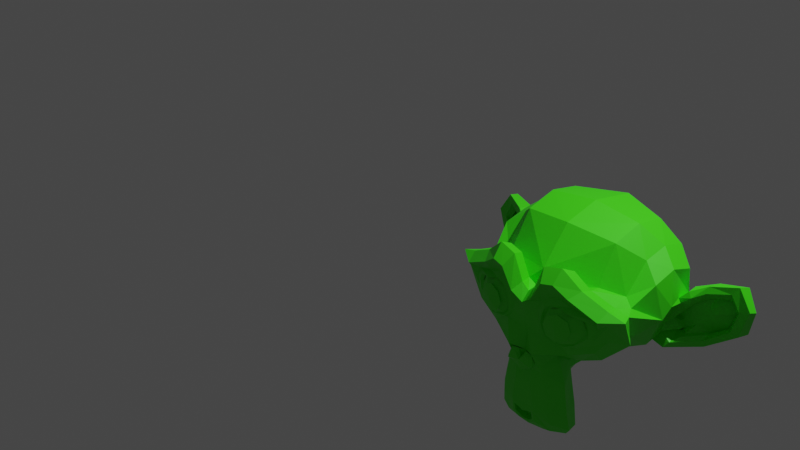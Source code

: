 # Source: 25_multiex_multitex_syncdeletions.blend  (saved by Blender 2.82.7; exported with 4.5.12 LTS)
import bpy
from mathutils import Matrix  # noqa: F401  (used for matrix-valued properties, if any)

bpy.ops.wm.read_factory_settings(use_empty=True)
scene = bpy.context.scene
scene.name = 'Scene'

# ---- collections
col_collection = bpy.data.collections.new('Collection'); scene.collection.children.link(col_collection)

# ---- materials (node trees are filled in below, after node groups)
mat_monkey = bpy.data.materials.new('monkey')

# ---- material node trees
mat_monkey.use_nodes = True; mat_monkey.node_tree.nodes.clear()
_N = mat_monkey.node_tree.nodes; _L = mat_monkey.node_tree.links
n0 = _N.new('ShaderNodeOutputMaterial'); n0.name = 'Material Output'; n0.location = (300, 300)
n1 = _N.new('ShaderNodeBsdfPrincipled'); n1.name = 'Principled BSDF'; n1.location = (10, 300)
n1.distribution = 'GGX'
n1.subsurface_method = 'BURLEY'
n1.inputs[0].default_value = (0.04873, 0.8, 0.005091, 1.0)
n1.inputs[3].default_value = 1.45
n1.inputs[27].default_value = (0.0, 0.0, 0.0, 1.0)
n1.inputs[28].default_value = 1.0
_L.new(n1.outputs[0], n0.inputs[0])
n0.is_active_output = True

# ---- world
world_world = bpy.data.worlds.new('World'); scene.world = world_world
world_world.use_nodes = True; world_world.node_tree.nodes.clear()
_N = world_world.node_tree.nodes; _L = world_world.node_tree.links
n0 = _N.new('ShaderNodeOutputWorld'); n0.name = 'World Output'; n0.location = (300, 300)
n1 = _N.new('ShaderNodeBackground'); n1.name = 'Background'; n1.location = (10, 300)
n1.inputs[0].default_value = (0.05088, 0.05088, 0.05088, 1.0)
_L.new(n1.outputs[0], n0.inputs[0])
n0.is_active_output = True
world_world.color = (0.05088, 0.05088, 0.05088)
world_world.use_sun_shadow = False
world_world.sun_shadow_jitter_overblur = 0.0

# ---- cameras
cam_camera = bpy.data.cameras.new('Camera')
cam_camera.clip_end = 100.0
cam_camera.ortho_scale = 7.314

# ---- lights
light_light = bpy.data.lights.new('Light', 'POINT')
light_light.transmission_factor = 0.0
light_light.energy = 1000.0
light_light.shadow_soft_size = 0.1
light_light.shadow_maximum_resolution = 0.006
light_light.use_absolute_resolution = True

# ---- meshes
me_thingtokeep = bpy.data.meshes.new('thingtokeep')
me_thingtokeep.from_pydata([(0.4375, -0.7656, 0.1641), (-0.4375, -0.7656, 0.1641), (0.5, -0.6875, 0.09375), (-0.5, -0.6875, 0.09375), (0.5469, -0.5781, 0.05469), (-0.5469, -0.5781, 0.05469), (0.3516, -0.6172, -0.02344), (-0.3516, -0.6172, -0.02344), (0.3516, -0.7188, 0.03125), (-0.3516, -0.7188, 0.03125), (0.3516, -0.7812, 0.1328), (-0.3516, -0.7812, 0.1328), (0.2734, -0.7969, 0.1641), (-0.2734, -0.7969, 0.1641), (0.2031, -0.7422, 0.09375), (-0.2031, -0.7422, 0.09375), (0.1562, -0.6484, 0.05469), (-0.1562, -0.6484, 0.05469), (0.07812, -0.6562, 0.2422), (-0.07812, -0.6562, 0.2422), (0.1406, -0.7422, 0.2422), (-0.1406, -0.7422, 0.2422), (0.2422, -0.7969, 0.2422), (-0.2422, -0.7969, 0.2422), (0.2734, -0.7969, 0.3281), (-0.2734, -0.7969, 0.3281), (0.2031, -0.7422, 0.3906), (-0.2031, -0.7422, 0.3906), (0.1562, -0.6484, 0.4375), (-0.1562, -0.6484, 0.4375), (0.3516, -0.6172, 0.5156), (-0.3516, -0.6172, 0.5156), (0.3516, -0.7188, 0.4531), (-0.3516, -0.7188, 0.4531), (0.3516, -0.7812, 0.3594), (-0.3516, -0.7812, 0.3594), (0.4375, -0.7656, 0.3281), (-0.4375, -0.7656, 0.3281), (0.5, -0.6875, 0.3906), (-0.5, -0.6875, 0.3906), (0.5469, -0.5781, 0.4375), (-0.5469, -0.5781, 0.4375), (0.625, -0.5625, 0.2422), (-0.625, -0.5625, 0.2422), (0.5625, -0.6719, 0.2422), (-0.5625, -0.6719, 0.2422), (0.4688, -0.7578, 0.2422), (-0.4688, -0.7578, 0.2422), (0.4766, -0.7734, 0.2422), (-0.4766, -0.7734, 0.2422), (0.4453, -0.7812, 0.3359), (-0.4453, -0.7812, 0.3359), (0.3516, -0.8047, 0.375), (-0.3516, -0.8047, 0.375), (0.2656, -0.8203, 0.3359), (-0.2656, -0.8203, 0.3359), (0.2266, -0.8203, 0.2422), (-0.2266, -0.8203, 0.2422), (0.2656, -0.8203, 0.1562), (-0.2656, -0.8203, 0.1562), (0.3516, -0.8281, 0.2422), (-0.3516, -0.8281, 0.2422), (0.3516, -0.8047, 0.1172), (-0.3516, -0.8047, 0.1172), (0.4453, -0.7812, 0.1562), (-0.4453, -0.7812, 0.1562), (0.0, -0.7422, 0.4297), (0.0, -0.8203, 0.3516), (0.0, -0.7344, -0.6797), (0.0, -0.7812, -0.3203), (0.0, -0.7969, -0.1875), (0.0, -0.7188, -0.7734), (0.0, -0.6016, 0.4062), (0.0, -0.5703, 0.5703), (0.0, 0.5469, 0.8984), (0.0, 0.8516, 0.5625), (0.0, 0.8281, 0.07031), (0.0, 0.3516, -0.3828), (0.2031, -0.5625, -0.1875), (-0.2031, -0.5625, -0.1875), (0.3125, -0.5703, -0.4375), (-0.3125, -0.5703, -0.4375), (0.3516, -0.5703, -0.6953), (-0.3516, -0.5703, -0.6953), (0.3672, -0.5312, -0.8906), (-0.3672, -0.5312, -0.8906), (0.3281, -0.5234, -0.9453), (-0.3281, -0.5234, -0.9453), (0.1797, -0.5547, -0.9688), (-0.1797, -0.5547, -0.9688), (0.0, -0.5781, -0.9844), (0.4375, -0.5312, -0.1406), (-0.4375, -0.5312, -0.1406), (0.6328, -0.5391, -0.03906), (-0.6328, -0.5391, -0.03906), (0.8281, -0.4453, 0.1484), (-0.8281, -0.4453, 0.1484), (0.8594, -0.5938, 0.4297), (-0.8594, -0.5938, 0.4297), (0.7109, -0.625, 0.4844), (-0.7109, -0.625, 0.4844), (0.4922, -0.6875, 0.6016), (-0.4922, -0.6875, 0.6016), (0.3203, -0.7344, 0.7578), (-0.3203, -0.7344, 0.7578), (0.1562, -0.7578, 0.7188), (-0.1562, -0.7578, 0.7188), (0.0625, -0.75, 0.4922), (-0.0625, -0.75, 0.4922), (0.1641, -0.7734, 0.4141), (-0.1641, -0.7734, 0.4141), (0.125, -0.7656, 0.3047), (-0.125, -0.7656, 0.3047), (0.2031, -0.7422, 0.09375), (-0.2031, -0.7422, 0.09375), (0.375, -0.7031, 0.01562), (-0.375, -0.7031, 0.01562), (0.4922, -0.6719, 0.0625), (-0.4922, -0.6719, 0.0625), (0.625, -0.6484, 0.1875), (-0.625, -0.6484, 0.1875), (0.6406, -0.6484, 0.2969), (-0.6406, -0.6484, 0.2969), (0.6016, -0.6641, 0.375), (-0.6016, -0.6641, 0.375), (0.4297, -0.7188, 0.4375), (-0.4297, -0.7188, 0.4375), (0.25, -0.7578, 0.4688), (-0.25, -0.7578, 0.4688), (0.0, -0.7344, -0.7656), (0.1094, -0.7344, -0.7188), (-0.1094, -0.7344, -0.7188), (0.1172, -0.7109, -0.8359), (-0.1172, -0.7109, -0.8359), (0.0625, -0.6953, -0.8828), (-0.0625, -0.6953, -0.8828), (0.0, -0.6875, -0.8906), (0.0, -0.75, -0.1953), (0.0, -0.7422, -0.1406), (0.1016, -0.7422, -0.1484), (-0.1016, -0.7422, -0.1484), (0.125, -0.75, -0.2266), (-0.125, -0.75, -0.2266), (0.08594, -0.7422, -0.2891), (-0.08594, -0.7422, -0.2891), (0.3984, -0.6719, -0.04688), (-0.3984, -0.6719, -0.04688), (0.6172, -0.625, 0.05469), (-0.6172, -0.625, 0.05469), (0.7266, -0.6016, 0.2031), (-0.7266, -0.6016, 0.2031), (0.7422, -0.6562, 0.375), (-0.7422, -0.6562, 0.375), (0.6875, -0.7266, 0.4141), (-0.6875, -0.7266, 0.4141), (0.4375, -0.7969, 0.5469), (-0.4375, -0.7969, 0.5469), (0.3125, -0.8359, 0.6406), (-0.3125, -0.8359, 0.6406), (0.2031, -0.8516, 0.6172), (-0.2031, -0.8516, 0.6172), (0.1016, -0.8438, 0.4297), (-0.1016, -0.8438, 0.4297), (0.125, -0.8125, -0.1016), (-0.125, -0.8125, -0.1016), (0.2109, -0.7109, -0.4453), (-0.2109, -0.7109, -0.4453), (0.25, -0.6875, -0.7031), (-0.25, -0.6875, -0.7031), (0.2656, -0.6641, -0.8203), (-0.2656, -0.6641, -0.8203), (0.2344, -0.6328, -0.9141), (-0.2344, -0.6328, -0.9141), (0.1641, -0.6328, -0.9297), (-0.1641, -0.6328, -0.9297), (0.0, -0.6406, -0.9453), (0.0, -0.7266, 0.04688), (0.0, -0.7656, 0.2109), (0.3281, -0.7422, 0.4766), (-0.3281, -0.7422, 0.4766), (0.1641, -0.75, 0.1406), (-0.1641, -0.75, 0.1406), (0.1328, -0.7578, 0.2109), (-0.1328, -0.7578, 0.2109), (0.1172, -0.7344, -0.6875), (-0.1172, -0.7344, -0.6875), (0.07812, -0.75, -0.4453), (-0.07812, -0.75, -0.4453), (0.0, -0.75, -0.4453), (0.0, -0.7422, -0.3281), (0.09375, -0.7812, -0.2734), (-0.09375, -0.7812, -0.2734), (0.1328, -0.7969, -0.2266), (-0.1328, -0.7969, -0.2266), (0.1094, -0.7812, -0.1328), (-0.1094, -0.7812, -0.1328), (0.03906, -0.7812, -0.125), (-0.03906, -0.7812, -0.125), (0.0, -0.8281, -0.2031), (0.04688, -0.8125, -0.1484), (-0.04688, -0.8125, -0.1484), (0.09375, -0.8125, -0.1562), (-0.09375, -0.8125, -0.1562), (0.1094, -0.8281, -0.2266), (-0.1094, -0.8281, -0.2266), (0.07812, -0.8047, -0.25), (-0.07812, -0.8047, -0.25), (0.0, -0.8047, -0.2891), (0.2578, -0.5547, -0.3125), (-0.2578, -0.5547, -0.3125), (0.1641, -0.7109, -0.2422), (-0.1641, -0.7109, -0.2422), (0.1797, -0.7109, -0.3125), (-0.1797, -0.7109, -0.3125), (0.2344, -0.5547, -0.25), (-0.2344, -0.5547, -0.25), (0.0, -0.6875, -0.875), (0.04688, -0.6875, -0.8672), (-0.04688, -0.6875, -0.8672), (0.09375, -0.7109, -0.8203), (-0.09375, -0.7109, -0.8203), (0.09375, -0.7266, -0.7422), (-0.09375, -0.7266, -0.7422), (0.0, -0.6562, -0.7812), (0.09375, -0.6641, -0.75), (-0.09375, -0.6641, -0.75), (0.09375, -0.6406, -0.8125), (-0.09375, -0.6406, -0.8125), (0.04688, -0.6328, -0.8516), (-0.04688, -0.6328, -0.8516), (0.0, -0.6328, -0.8594), (0.1719, -0.7812, 0.2188), (-0.1719, -0.7812, 0.2188), (0.1875, -0.7734, 0.1562), (-0.1875, -0.7734, 0.1562), (0.3359, -0.7578, 0.4297), (-0.3359, -0.7578, 0.4297), (0.2734, -0.7734, 0.4219), (-0.2734, -0.7734, 0.4219), (0.4219, -0.7734, 0.3984), (-0.4219, -0.7734, 0.3984), (0.5625, -0.6953, 0.3516), (-0.5625, -0.6953, 0.3516), (0.5859, -0.6875, 0.2891), (-0.5859, -0.6875, 0.2891), (0.5781, -0.6797, 0.1953), (-0.5781, -0.6797, 0.1953), (0.4766, -0.7188, 0.1016), (-0.4766, -0.7188, 0.1016), (0.375, -0.7422, 0.0625), (-0.375, -0.7422, 0.0625), (0.2266, -0.7812, 0.1094), (-0.2266, -0.7812, 0.1094), (0.1797, -0.7812, 0.2969), (-0.1797, -0.7812, 0.2969), (0.2109, -0.7812, 0.375), (-0.2109, -0.7812, 0.375), (0.2344, -0.7578, 0.3594), (-0.2344, -0.7578, 0.3594), (0.1953, -0.7578, 0.2969), (-0.1953, -0.7578, 0.2969), (0.2422, -0.7578, 0.125), (-0.2422, -0.7578, 0.125), (0.375, -0.7266, 0.08594), (-0.375, -0.7266, 0.08594), (0.4609, -0.7031, 0.1172), (-0.4609, -0.7031, 0.1172), (0.5469, -0.6719, 0.2109), (-0.5469, -0.6719, 0.2109), (0.5547, -0.6719, 0.2812), (-0.5547, -0.6719, 0.2812), (0.5312, -0.6797, 0.3359), (-0.5312, -0.6797, 0.3359), (0.4141, -0.75, 0.3906), (-0.4141, -0.75, 0.3906), (0.2812, -0.7656, 0.3984), (-0.2812, -0.7656, 0.3984), (0.3359, -0.75, 0.4062), (-0.3359, -0.75, 0.4062), (0.2031, -0.75, 0.1719), (-0.2031, -0.75, 0.1719), (0.1953, -0.75, 0.2266), (-0.1953, -0.75, 0.2266), (0.1094, -0.6094, 0.4609), (-0.1094, -0.6094, 0.4609), (0.1953, -0.6172, 0.6641), (-0.1953, -0.6172, 0.6641), (0.3359, -0.5938, 0.6875), (-0.3359, -0.5938, 0.6875), (0.4844, -0.5547, 0.5547), (-0.4844, -0.5547, 0.5547), (0.6797, -0.4922, 0.4531), (-0.6797, -0.4922, 0.4531), (0.7969, -0.4609, 0.4062), (-0.7969, -0.4609, 0.4062), (0.7734, -0.375, 0.1641), (-0.7734, -0.375, 0.1641), (0.6016, -0.4141, 0.0), (-0.6016, -0.4141, 0.0), (0.4375, -0.4688, -0.09375), (-0.4375, -0.4688, -0.09375), (0.0, -0.2891, 0.8984), (0.0, 0.07812, 0.9844), (0.0, 0.6719, -0.1953), (0.0, -0.1875, -0.4609), (0.0, -0.4609, -0.9766), (0.0, -0.3438, -0.8047), (0.0, -0.3203, -0.5703), (0.0, -0.2812, -0.4844), (0.8516, -0.05469, 0.2344), (-0.8516, -0.05469, 0.2344), (0.8594, 0.04688, 0.3203), (-0.8594, 0.04688, 0.3203), (0.7734, 0.4375, 0.2656), (-0.7734, 0.4375, 0.2656), (0.4609, 0.7031, 0.4375), (-0.4609, 0.7031, 0.4375), (0.7344, -0.07031, -0.04688), (-0.7344, -0.07031, -0.04688), (0.5938, 0.1641, -0.125), (-0.5938, 0.1641, -0.125), (0.6406, 0.4297, -0.007812), (-0.6406, 0.4297, -0.007812), (0.3359, 0.6641, 0.05469), (-0.3359, 0.6641, 0.05469), (0.2344, -0.4062, -0.3516), (-0.2344, -0.4062, -0.3516), (0.1797, -0.2578, -0.4141), (-0.1797, -0.2578, -0.4141), (0.2891, -0.3828, -0.7109), (-0.2891, -0.3828, -0.7109), (0.25, -0.3906, -0.5), (-0.25, -0.3906, -0.5), (0.3281, -0.3984, -0.9141), (-0.3281, -0.3984, -0.9141), (0.1406, -0.3672, -0.7578), (-0.1406, -0.3672, -0.7578), (0.125, -0.3594, -0.5391), (-0.125, -0.3594, -0.5391), (0.1641, -0.4375, -0.9453), (-0.1641, -0.4375, -0.9453), (0.2188, -0.4297, -0.2812), (-0.2188, -0.4297, -0.2812), (0.2109, -0.4688, -0.2266), (-0.2109, -0.4688, -0.2266), (0.2031, -0.5, -0.1719), (-0.2031, -0.5, -0.1719), (0.2109, -0.1641, -0.3906), (-0.2109, -0.1641, -0.3906), (0.2969, 0.2656, -0.3125), (-0.2969, 0.2656, -0.3125), (0.3438, 0.5391, -0.1484), (-0.3438, 0.5391, -0.1484), (0.4531, 0.3828, 0.8672), (-0.4531, 0.3828, 0.8672), (0.4531, 0.07031, 0.9297), (-0.4531, 0.07031, 0.9297), (0.4531, -0.2344, 0.8516), (-0.4531, -0.2344, 0.8516), (0.4609, -0.4297, 0.5234), (-0.4609, -0.4297, 0.5234), (0.7266, -0.3359, 0.4062), (-0.7266, -0.3359, 0.4062), (0.6328, -0.2812, 0.4531), (-0.6328, -0.2812, 0.4531), (0.6406, -0.05469, 0.7031), (-0.6406, -0.05469, 0.7031), (0.7969, -0.125, 0.5625), (-0.7969, -0.125, 0.5625), (0.7969, 0.1172, 0.6172), (-0.7969, 0.1172, 0.6172), (0.6406, 0.1953, 0.75), (-0.6406, 0.1953, 0.75), (0.6406, 0.4453, 0.6797), (-0.6406, 0.4453, 0.6797), (0.7969, 0.3594, 0.5391), (-0.7969, 0.3594, 0.5391), (0.6172, 0.5859, 0.3281), (-0.6172, 0.5859, 0.3281), (0.4844, 0.5469, 0.02344), (-0.4844, 0.5469, 0.02344), (0.8203, 0.2031, 0.3281), (-0.8203, 0.2031, 0.3281), (0.4062, -0.1484, -0.1719), (-0.4062, -0.1484, -0.1719), (0.4297, 0.2109, -0.1953), (-0.4297, 0.2109, -0.1953), (0.8906, 0.2344, 0.4062), (-0.8906, 0.2344, 0.4062), (0.7734, 0.125, -0.1406), (-0.7734, 0.125, -0.1406), (1.039, 0.3281, -0.1016), (-1.039, 0.3281, -0.1016), (1.281, 0.4297, 0.05469), (-1.281, 0.4297, 0.05469), (1.352, 0.4219, 0.3203), (-1.352, 0.4219, 0.3203), (1.234, 0.4219, 0.5078), (-1.234, 0.4219, 0.5078), (1.023, 0.3125, 0.4766), (-1.023, 0.3125, 0.4766), (1.016, 0.2891, 0.4141), (-1.016, 0.2891, 0.4141), (1.188, 0.3906, 0.4375), (-1.188, 0.3906, 0.4375), (1.266, 0.4062, 0.2891), (-1.266, 0.4062, 0.2891), (1.211, 0.4062, 0.07812), (-1.211, 0.4062, 0.07812), (1.031, 0.3047, -0.03906), (-1.031, 0.3047, -0.03906), (0.8281, 0.1328, -0.07031), (-0.8281, 0.1328, -0.07031), (0.9219, 0.2188, 0.3594), (-0.9219, 0.2188, 0.3594), (0.9453, 0.2891, 0.3047), (-0.9453, 0.2891, 0.3047), (0.8828, 0.2109, -0.02344), (-0.8828, 0.2109, -0.02344), (1.039, 0.3672, 0.0), (-1.039, 0.3672, 0.0), (1.188, 0.4453, 0.09375), (-1.188, 0.4453, 0.09375), (1.234, 0.4453, 0.25), (-1.234, 0.4453, 0.25), (1.172, 0.4375, 0.3594), (-1.172, 0.4375, 0.3594), (1.023, 0.3594, 0.3438), (-1.023, 0.3594, 0.3438), (0.8438, 0.2109, 0.2891), (-0.8438, 0.2109, 0.2891), (0.8359, 0.2734, 0.1719), (-0.8359, 0.2734, 0.1719), (0.7578, 0.2734, 0.09375), (-0.7578, 0.2734, 0.09375), (0.8203, 0.2734, 0.08594), (-0.8203, 0.2734, 0.08594), (0.8438, 0.2734, 0.01562), (-0.8438, 0.2734, 0.01562), (0.8125, 0.2734, -0.01562), (-0.8125, 0.2734, -0.01562), (0.7266, 0.07031, 0.0), (-0.7266, 0.07031, 0.0), (0.7188, 0.1719, -0.02344), (-0.7188, 0.1719, -0.02344), (0.7188, 0.1875, 0.03906), (-0.7188, 0.1875, 0.03906), (0.7969, 0.2109, 0.2031), (-0.7969, 0.2109, 0.2031), (0.8906, 0.2656, 0.2422), (-0.8906, 0.2656, 0.2422), (0.8906, 0.3203, 0.2344), (-0.8906, 0.3203, 0.2344), (0.8125, 0.3203, -0.01562), (-0.8125, 0.3203, -0.01562), (0.8516, 0.3203, 0.01562), (-0.8516, 0.3203, 0.01562), (0.8281, 0.3203, 0.07812), (-0.8281, 0.3203, 0.07812), (0.7656, 0.3203, 0.09375), (-0.7656, 0.3203, 0.09375), (0.8438, 0.3203, 0.1719), (-0.8438, 0.3203, 0.1719), (1.039, 0.4141, 0.3281), (-1.039, 0.4141, 0.3281), (1.188, 0.4844, 0.3438), (-1.188, 0.4844, 0.3438), (1.258, 0.4922, 0.2422), (-1.258, 0.4922, 0.2422), (1.211, 0.4844, 0.08594), (-1.211, 0.4844, 0.08594), (1.047, 0.4219, 0.0), (-1.047, 0.4219, 0.0), (0.8828, 0.2656, -0.01562), (-0.8828, 0.2656, -0.01562), (0.9531, 0.3438, 0.2891), (-0.9531, 0.3438, 0.2891), (0.8906, 0.3281, 0.1094), (-0.8906, 0.3281, 0.1094), (0.9375, 0.3359, 0.0625), (-0.9375, 0.3359, 0.0625), (1.0, 0.3672, 0.125), (-1.0, 0.3672, 0.125), (0.9609, 0.3516, 0.1719), (-0.9609, 0.3516, 0.1719), (1.016, 0.375, 0.2344), (-1.016, 0.375, 0.2344), (1.055, 0.3828, 0.1875), (-1.055, 0.3828, 0.1875), (1.109, 0.3906, 0.2109), (-1.109, 0.3906, 0.2109), (1.086, 0.3906, 0.2734), (-1.086, 0.3906, 0.2734), (1.023, 0.4844, 0.4375), (-1.023, 0.4844, 0.4375), (1.25, 0.5469, 0.4688), (-1.25, 0.5469, 0.4688), (1.367, 0.5, 0.2969), (-1.367, 0.5, 0.2969), (1.312, 0.5312, 0.05469), (-1.312, 0.5312, 0.05469), (1.039, 0.4922, -0.08594), (-1.039, 0.4922, -0.08594), (0.7891, 0.3281, -0.125), (-0.7891, 0.3281, -0.125), (0.8594, 0.3828, 0.3828), (-0.8594, 0.3828, 0.3828)], [], [(46, 0, 2, 44), (3, 1, 47, 45), (44, 2, 4, 42), (5, 3, 45, 43), (2, 8, 6, 4), (7, 9, 3, 5), (0, 10, 8, 2), (9, 11, 1, 3), (10, 12, 14, 8), (15, 13, 11, 9), (8, 14, 16, 6), (17, 15, 9, 7), (14, 20, 18, 16), (19, 21, 15, 17), (12, 22, 20, 14), (21, 23, 13, 15), (22, 24, 26, 20), (27, 25, 23, 21), (20, 26, 28, 18), (29, 27, 21, 19), (26, 32, 30, 28), (31, 33, 27, 29), (24, 34, 32, 26), (33, 35, 25, 27), (34, 36, 38, 32), (39, 37, 35, 33), (32, 38, 40, 30), (41, 39, 33, 31), (38, 44, 42, 40), (43, 45, 39, 41), (36, 46, 44, 38), (45, 47, 37, 39), (46, 36, 50, 48), (51, 37, 47, 49), (36, 34, 52, 50), (53, 35, 37, 51), (34, 24, 54, 52), (55, 25, 35, 53), (24, 22, 56, 54), (57, 23, 25, 55), (22, 12, 58, 56), (59, 13, 23, 57), (12, 10, 62, 58), (63, 11, 13, 59), (10, 0, 64, 62), (65, 1, 11, 63), (0, 46, 48, 64), (49, 47, 1, 65), (60, 64, 48), (49, 65, 61), (62, 64, 60), (61, 65, 63), (60, 58, 62), (63, 59, 61), (60, 56, 58), (59, 57, 61), (60, 54, 56), (57, 55, 61), (60, 52, 54), (55, 53, 61), (60, 50, 52), (53, 51, 61), (60, 48, 50), (51, 49, 61), (88, 173, 175, 90), (175, 174, 89, 90), (86, 171, 173, 88), (174, 172, 87, 89), (84, 169, 171, 86), (172, 170, 85, 87), (82, 167, 169, 84), (170, 168, 83, 85), (80, 165, 167, 82), (168, 166, 81, 83), (78, 91, 145, 163), (146, 92, 79, 164), (91, 93, 147, 145), (148, 94, 92, 146), (93, 95, 149, 147), (150, 96, 94, 148), (95, 97, 151, 149), (152, 98, 96, 150), (97, 99, 153, 151), (154, 100, 98, 152), (99, 101, 155, 153), (156, 102, 100, 154), (101, 103, 157, 155), (158, 104, 102, 156), (103, 105, 159, 157), (160, 106, 104, 158), (105, 107, 161, 159), (162, 108, 106, 160), (107, 66, 67, 161), (67, 66, 108, 162), (109, 127, 159, 161), (160, 128, 110, 162), (127, 178, 157, 159), (158, 179, 128, 160), (125, 155, 157, 178), (158, 156, 126, 179), (123, 153, 155, 125), (156, 154, 124, 126), (121, 151, 153, 123), (154, 152, 122, 124), (119, 149, 151, 121), (152, 150, 120, 122), (117, 147, 149, 119), (150, 148, 118, 120), (115, 145, 147, 117), (148, 146, 116, 118), (113, 163, 145, 115), (146, 164, 114, 116), (113, 180, 176, 163), (176, 181, 114, 164), (109, 161, 67, 111), (67, 162, 110, 112), (111, 67, 177, 182), (177, 67, 112, 183), (176, 180, 182, 177), (183, 181, 176, 177), (134, 136, 175, 173), (175, 136, 135, 174), (132, 134, 173, 171), (174, 135, 133, 172), (130, 132, 171, 169), (172, 133, 131, 170), (165, 186, 184, 167), (185, 187, 166, 168), (130, 169, 167, 184), (168, 170, 131, 185), (143, 189, 188, 186), (188, 189, 144, 187), (184, 186, 188, 68), (188, 187, 185, 68), (129, 130, 184, 68), (185, 131, 129, 68), (141, 192, 190, 143), (191, 193, 142, 144), (139, 194, 192, 141), (193, 195, 140, 142), (138, 196, 194, 139), (195, 197, 138, 140), (137, 70, 196, 138), (197, 70, 137, 138), (189, 143, 190, 69), (191, 144, 189, 69), (69, 190, 205, 207), (206, 191, 69, 207), (70, 198, 199, 196), (200, 198, 70, 197), (196, 199, 201, 194), (202, 200, 197, 195), (194, 201, 203, 192), (204, 202, 195, 193), (192, 203, 205, 190), (206, 204, 193, 191), (198, 203, 201, 199), (202, 204, 198, 200), (198, 207, 205, 203), (206, 207, 198, 204), (138, 139, 163, 176), (164, 140, 138, 176), (139, 141, 210, 163), (211, 142, 140, 164), (141, 143, 212, 210), (213, 144, 142, 211), (143, 186, 165, 212), (166, 187, 144, 213), (80, 208, 212, 165), (213, 209, 81, 166), (208, 214, 210, 212), (211, 215, 209, 213), (78, 163, 210, 214), (211, 164, 79, 215), (130, 129, 71, 221), (71, 129, 131, 222), (132, 130, 221, 219), (222, 131, 133, 220), (134, 132, 219, 217), (220, 133, 135, 218), (136, 134, 217, 216), (218, 135, 136, 216), (216, 217, 228, 230), (229, 218, 216, 230), (217, 219, 226, 228), (227, 220, 218, 229), (219, 221, 224, 226), (225, 222, 220, 227), (221, 71, 223, 224), (223, 71, 222, 225), (223, 230, 228, 224), (229, 230, 223, 225), (224, 228, 226), (227, 229, 225), (182, 180, 233, 231), (234, 181, 183, 232), (111, 182, 231, 253), (232, 183, 112, 254), (109, 111, 253, 255), (254, 112, 110, 256), (180, 113, 251, 233), (252, 114, 181, 234), (113, 115, 249, 251), (250, 116, 114, 252), (115, 117, 247, 249), (248, 118, 116, 250), (117, 119, 245, 247), (246, 120, 118, 248), (119, 121, 243, 245), (244, 122, 120, 246), (121, 123, 241, 243), (242, 124, 122, 244), (123, 125, 239, 241), (240, 126, 124, 242), (125, 178, 235, 239), (236, 179, 126, 240), (178, 127, 237, 235), (238, 128, 179, 236), (127, 109, 255, 237), (256, 110, 128, 238), (237, 255, 257, 275), (258, 256, 238, 276), (235, 237, 275, 277), (276, 238, 236, 278), (239, 235, 277, 273), (278, 236, 240, 274), (241, 239, 273, 271), (274, 240, 242, 272), (243, 241, 271, 269), (272, 242, 244, 270), (245, 243, 269, 267), (270, 244, 246, 268), (247, 245, 267, 265), (268, 246, 248, 266), (249, 247, 265, 263), (266, 248, 250, 264), (251, 249, 263, 261), (264, 250, 252, 262), (233, 251, 261, 279), (262, 252, 234, 280), (255, 253, 259, 257), (260, 254, 256, 258), (253, 231, 281, 259), (282, 232, 254, 260), (231, 233, 279, 281), (280, 234, 232, 282), (66, 107, 283, 72), (284, 108, 66, 72), (107, 105, 285, 283), (286, 106, 108, 284), (105, 103, 287, 285), (288, 104, 106, 286), (103, 101, 289, 287), (290, 102, 104, 288), (101, 99, 291, 289), (292, 100, 102, 290), (99, 97, 293, 291), (294, 98, 100, 292), (97, 95, 295, 293), (296, 96, 98, 294), (95, 93, 297, 295), (298, 94, 96, 296), (93, 91, 299, 297), (300, 92, 94, 298), (307, 308, 327, 337), (328, 308, 307, 338), (306, 307, 337, 335), (338, 307, 306, 336), (305, 306, 335, 339), (336, 306, 305, 340), (88, 90, 305, 339), (305, 90, 89, 340), (86, 88, 339, 333), (340, 89, 87, 334), (84, 86, 333, 329), (334, 87, 85, 330), (82, 84, 329, 331), (330, 85, 83, 332), (329, 335, 337, 331), (338, 336, 330, 332), (329, 333, 339, 335), (340, 334, 330, 336), (325, 331, 337, 327), (338, 332, 326, 328), (80, 82, 331, 325), (332, 83, 81, 326), (208, 341, 343, 214), (344, 342, 209, 215), (80, 325, 341, 208), (342, 326, 81, 209), (78, 214, 343, 345), (344, 215, 79, 346), (78, 345, 299, 91), (300, 346, 79, 92), (76, 323, 351, 303), (352, 324, 76, 303), (303, 351, 349, 77), (350, 352, 303, 77), (77, 349, 347, 304), (348, 350, 77, 304), (304, 347, 327, 308), (328, 348, 304, 308), (325, 327, 347, 341), (348, 328, 326, 342), (295, 297, 317, 309), (318, 298, 296, 310), (75, 315, 323, 76), (324, 316, 75, 76), (301, 357, 355, 302), (356, 358, 301, 302), (302, 355, 353, 74), (354, 356, 302, 74), (74, 353, 315, 75), (316, 354, 74, 75), (291, 293, 361, 363), (362, 294, 292, 364), (363, 361, 367, 365), (368, 362, 364, 366), (365, 367, 369, 371), (370, 368, 366, 372), (371, 369, 375, 373), (376, 370, 372, 374), (313, 377, 373, 375), (374, 378, 314, 376), (315, 353, 373, 377), (374, 354, 316, 378), (353, 355, 371, 373), (372, 356, 354, 374), (355, 357, 365, 371), (366, 358, 356, 372), (357, 359, 363, 365), (364, 360, 358, 366), (289, 291, 363, 359), (364, 292, 290, 360), (73, 359, 357, 301), (358, 360, 73, 301), (283, 285, 287, 289), (288, 286, 284, 290), (283, 289, 359, 73), (360, 290, 284, 73), (72, 283, 73), (73, 284, 72), (293, 295, 309, 361), (310, 296, 294, 362), (309, 311, 367, 361), (368, 312, 310, 362), (311, 381, 369, 367), (370, 382, 312, 368), (313, 375, 369, 381), (370, 376, 314, 382), (347, 349, 385, 383), (386, 350, 348, 384), (317, 383, 385, 319), (386, 384, 318, 320), (297, 299, 383, 317), (384, 300, 298, 318), (299, 343, 341, 383), (342, 344, 300, 384), (341, 347, 383), (384, 348, 342), (299, 345, 343), (344, 346, 300), (313, 321, 379, 377), (380, 322, 314, 378), (315, 377, 379, 323), (380, 378, 316, 324), (319, 385, 379, 321), (380, 386, 320, 322), (349, 351, 379, 385), (380, 352, 350, 386), (323, 379, 351), (352, 380, 324), (399, 387, 413, 401), (414, 388, 400, 402), (399, 401, 403, 397), (404, 402, 400, 398), (397, 403, 405, 395), (406, 404, 398, 396), (395, 405, 407, 393), (408, 406, 396, 394), (393, 407, 409, 391), (410, 408, 394, 392), (391, 409, 411, 389), (412, 410, 392, 390), (409, 419, 417, 411), (418, 420, 410, 412), (407, 421, 419, 409), (420, 422, 408, 410), (405, 423, 421, 407), (422, 424, 406, 408), (403, 425, 423, 405), (424, 426, 404, 406), (401, 427, 425, 403), (426, 428, 402, 404), (401, 413, 415, 427), (416, 414, 402, 428), (317, 319, 443, 441), (444, 320, 318, 442), (319, 389, 411, 443), (412, 390, 320, 444), (309, 317, 441, 311), (442, 318, 310, 312), (381, 429, 413, 387), (414, 430, 382, 388), (411, 417, 439, 443), (440, 418, 412, 444), (437, 445, 443, 439), (444, 446, 438, 440), (433, 445, 437, 435), (438, 446, 434, 436), (431, 447, 445, 433), (446, 448, 432, 434), (429, 447, 431, 449), (432, 448, 430, 450), (413, 429, 449, 415), (450, 430, 414, 416), (311, 447, 429, 381), (430, 448, 312, 382), (311, 441, 445, 447), (446, 442, 312, 448), (441, 443, 445), (446, 444, 442), (415, 449, 451, 475), (452, 450, 416, 476), (449, 431, 461, 451), (462, 432, 450, 452), (431, 433, 459, 461), (460, 434, 432, 462), (433, 435, 457, 459), (458, 436, 434, 460), (435, 437, 455, 457), (456, 438, 436, 458), (437, 439, 453, 455), (454, 440, 438, 456), (439, 417, 473, 453), (474, 418, 440, 454), (427, 415, 475, 463), (476, 416, 428, 464), (425, 427, 463, 465), (464, 428, 426, 466), (423, 425, 465, 467), (466, 426, 424, 468), (421, 423, 467, 469), (468, 424, 422, 470), (419, 421, 469, 471), (470, 422, 420, 472), (417, 419, 471, 473), (472, 420, 418, 474), (457, 455, 479, 477), (480, 456, 458, 478), (477, 479, 481, 483), (482, 480, 478, 484), (483, 481, 487, 485), (488, 482, 484, 486), (485, 487, 489, 491), (490, 488, 486, 492), (463, 475, 485, 491), (486, 476, 464, 492), (451, 483, 485, 475), (486, 484, 452, 476), (451, 461, 477, 483), (478, 462, 452, 484), (457, 477, 461, 459), (462, 478, 458, 460), (453, 473, 479, 455), (480, 474, 454, 456), (471, 481, 479, 473), (480, 482, 472, 474), (469, 487, 481, 471), (482, 488, 470, 472), (467, 489, 487, 469), (488, 490, 468, 470), (465, 491, 489, 467), (490, 492, 466, 468), (463, 491, 465), (466, 492, 464), (391, 389, 503, 501), (504, 390, 392, 502), (393, 391, 501, 499), (502, 392, 394, 500), (395, 393, 499, 497), (500, 394, 396, 498), (397, 395, 497, 495), (498, 396, 398, 496), (399, 397, 495, 493), (496, 398, 400, 494), (387, 399, 493, 505), (494, 400, 388, 506), (493, 501, 503, 505), (504, 502, 494, 506), (493, 495, 499, 501), (500, 496, 494, 502), (495, 497, 499), (500, 498, 496), (313, 381, 387, 505), (388, 382, 314, 506), (313, 505, 503, 321), (504, 506, 314, 322), (319, 321, 503, 389), (504, 322, 320, 390)])
_uv = me_thingtokeep.uv_layers.new(name='UVMap')
_uv.uv.foreach_set('vector', [0.2906, 0.1648, 0.2924, 0.1667, 0.2904, 0.1696, 0.2869, 0.1661, 0.2985, 0.2002, 0.295, 0.2016, 0.2938, 0.1997, 0.2962, 0.1964, 0.2869, 0.1661, 0.2904, 0.1696, 0.288, 0.1714, 0.2836, 0.1669, 0.3021, 0.1987, 0.2985, 0.2002, 0.2962, 0.1964, 0.2992, 0.1939, 0.256, 0.2605, 0.2559, 0.2557, 0.259, 0.2548, 0.259, 0.2611, 0.3021, 0.2055, 0.2985, 0.2055, 0.2985, 0.2002, 0.3021, 0.1987, 0.2924, 0.1667, 0.2952, 0.1665, 0.2954, 0.1695, 0.2904, 0.1696, 0.2985, 0.2055, 0.2949, 0.2046, 0.295, 0.2016, 0.2985, 0.2002, 0.1071, 0.2533, 0.1067, 0.2559, 0.1034, 0.256, 0.1043, 0.251, 0.2963, 0.2091, 0.2938, 0.2065, 0.2949, 0.2046, 0.2985, 0.2055, 0.1043, 0.251, 0.1034, 0.256, 0.09986, 0.2558, 0.1011, 0.2493, 0.2994, 0.2103, 0.2963, 0.2091, 0.2985, 0.2055, 0.3021, 0.2055, 0.1034, 0.256, 0.1042, 0.2605, 0.101, 0.2615, 0.09986, 0.2558, 0.1807, 0.2575, 0.1837, 0.2569, 0.1867, 0.2606, 0.1844, 0.2623, 0.1067, 0.2559, 0.1071, 0.2583, 0.1042, 0.2605, 0.1034, 0.256, 0.1837, 0.2569, 0.1872, 0.2558, 0.1888, 0.2578, 0.1867, 0.2606, 0.1079, 0.2588, 0.1078, 0.2561, 0.11, 0.2557, 0.1102, 0.2607, 0.1839, 0.2517, 0.1872, 0.2528, 0.1872, 0.2558, 0.1837, 0.2569, 0.1102, 0.2607, 0.11, 0.2557, 0.1133, 0.2552, 0.1133, 0.2617, 0.1808, 0.2507, 0.1839, 0.2517, 0.1837, 0.2569, 0.1807, 0.2575, 0.11, 0.2557, 0.1099, 0.2512, 0.1132, 0.2493, 0.1133, 0.2552, 0.1848, 0.2462, 0.1869, 0.2482, 0.1839, 0.2517, 0.1808, 0.2507, 0.2952, 0.1597, 0.2926, 0.1598, 0.2905, 0.1571, 0.2954, 0.157, 0.1869, 0.2482, 0.1888, 0.251, 0.1872, 0.2528, 0.1839, 0.2517, 0.2926, 0.1598, 0.2905, 0.1619, 0.287, 0.1609, 0.2905, 0.1571, 0.2137, 0.2533, 0.2167, 0.2532, 0.2173, 0.2558, 0.2148, 0.258, 0.2905, 0.1571, 0.287, 0.1609, 0.2835, 0.1602, 0.2882, 0.1553, 0.2099, 0.2533, 0.2137, 0.2533, 0.2148, 0.258, 0.2113, 0.2593, 0.287, 0.1609, 0.2869, 0.1661, 0.2836, 0.1669, 0.2835, 0.1602, 0.2102, 0.2468, 0.2138, 0.2484, 0.2137, 0.2533, 0.2099, 0.2533, 0.2905, 0.1619, 0.2906, 0.1648, 0.2869, 0.1661, 0.287, 0.1609, 0.2138, 0.2484, 0.2168, 0.2505, 0.2167, 0.2532, 0.2137, 0.2533, 0.202, 0.231, 0.2015, 0.2334, 0.2009, 0.2335, 0.2015, 0.2309, 0.2171, 0.2533, 0.2167, 0.2532, 0.2168, 0.2505, 0.2173, 0.2503, 0.2015, 0.2334, 0.202, 0.2362, 0.2012, 0.2367, 0.2009, 0.2335, 0.1781, 0.2593, 0.179, 0.2592, 0.1801, 0.2613, 0.1796, 0.2616, 0.1078, 0.2537, 0.1078, 0.2561, 0.1071, 0.2561, 0.1071, 0.2534, 0.178, 0.2562, 0.1788, 0.2564, 0.179, 0.2592, 0.1781, 0.2593, 0.1078, 0.2561, 0.1079, 0.2588, 0.1072, 0.2592, 0.1071, 0.2561, 0.1794, 0.2539, 0.1801, 0.2544, 0.1788, 0.2564, 0.178, 0.2562, 0.1596, 0.2574, 0.1585, 0.2599, 0.1579, 0.2598, 0.1589, 0.2569, 0.2008, 0.2281, 0.2016, 0.228, 0.202, 0.2304, 0.2012, 0.2309, 0.1585, 0.2599, 0.1596, 0.2624, 0.1589, 0.2626, 0.1579, 0.2598, 0.2012, 0.2252, 0.202, 0.2255, 0.2016, 0.228, 0.2008, 0.2281, 0.2274, 0.2142, 0.2276, 0.2115, 0.2281, 0.2116, 0.2281, 0.2146, 0.2004, 0.249, 0.201, 0.249, 0.2019, 0.2514, 0.2012, 0.2516, 0.2276, 0.2115, 0.2276, 0.209, 0.2281, 0.2089, 0.2281, 0.2116, 0.2015, 0.2462, 0.2019, 0.2465, 0.201, 0.249, 0.2004, 0.249, 0.1574, 0.2532, 0.1552, 0.2569, 0.1533, 0.2548, 0.2886, 0.2604, 0.2875, 0.2583, 0.2907, 0.2566, 0.1584, 0.2569, 0.1552, 0.2569, 0.1574, 0.2532, 0.2907, 0.2566, 0.2875, 0.2583, 0.2878, 0.255, 0.1574, 0.2532, 0.1604, 0.2547, 0.1584, 0.2569, 0.2487, 0.2626, 0.2463, 0.2624, 0.2479, 0.2588, 0.1574, 0.2532, 0.1605, 0.2517, 0.1604, 0.2547, 0.2463, 0.2624, 0.2445, 0.2602, 0.2479, 0.2588, 0.1574, 0.2532, 0.1585, 0.2494, 0.1605, 0.2517, 0.2445, 0.2602, 0.2446, 0.257, 0.2479, 0.2588, 0.1574, 0.2532, 0.1556, 0.2493, 0.1585, 0.2494, 0.2446, 0.257, 0.2462, 0.2548, 0.2479, 0.2588, 0.1574, 0.2532, 0.1532, 0.2516, 0.1556, 0.2493, 0.2462, 0.2548, 0.2487, 0.2549, 0.2479, 0.2588, 0.1574, 0.2532, 0.1533, 0.2548, 0.1532, 0.2516, 0.2907, 0.2609, 0.2886, 0.2604, 0.2907, 0.2566, 0.3044, 0.07345, 0.3017, 0.07388, 0.3008, 0.06951, 0.3031, 0.06887, 0.3008, 0.06951, 0.2996, 0.06472, 0.3021, 0.06342, 0.3031, 0.06887, 0.3055, 0.07699, 0.3018, 0.07574, 0.3017, 0.07388, 0.3044, 0.07345, 0.2996, 0.06472, 0.2988, 0.06266, 0.3014, 0.05868, 0.3021, 0.06342, 0.2207, 0.2214, 0.2162, 0.2239, 0.2153, 0.2213, 0.2195, 0.22, 0.2988, 0.06266, 0.2959, 0.06162, 0.2997, 0.05734, 0.3014, 0.05868, 0.2206, 0.2275, 0.2159, 0.2276, 0.2162, 0.2239, 0.2207, 0.2214, 0.2959, 0.06162, 0.2929, 0.06162, 0.2947, 0.05706, 0.2997, 0.05734, 0.2207, 0.2358, 0.2157, 0.2358, 0.2159, 0.2276, 0.2206, 0.2275, 0.1832, 0.238, 0.1887, 0.2335, 0.1904, 0.2385, 0.1843, 0.2424, 0.2491, 0.1671, 0.2549, 0.1643, 0.2576, 0.1673, 0.2523, 0.1735, 0.2819, 0.236, 0.2875, 0.236, 0.2859, 0.2433, 0.2773, 0.2449, 0.272, 0.1662, 0.2768, 0.1676, 0.2768, 0.1717, 0.272, 0.1717, 0.2829, 0.2282, 0.2868, 0.229, 0.2875, 0.236, 0.2819, 0.236, 0.2938, 0.2039, 0.2894, 0.2119, 0.2872, 0.207, 0.2909, 0.2027, 0.2817, 0.2228, 0.2875, 0.2203, 0.2868, 0.229, 0.2829, 0.2282, 0.2894, 0.2119, 0.2813, 0.2122, 0.2821, 0.2077, 0.2872, 0.207, 0.2775, 0.2198, 0.279, 0.2155, 0.2875, 0.2203, 0.2817, 0.2228, 0.2813, 0.2122, 0.2784, 0.208, 0.2806, 0.2054, 0.2821, 0.2077, 0.2425, 0.2164, 0.2429, 0.2202, 0.2383, 0.2205, 0.2399, 0.2182, 0.2784, 0.208, 0.2731, 0.2018, 0.2746, 0.1983, 0.2806, 0.2054, 0.2513, 0.2157, 0.2506, 0.2195, 0.2429, 0.2202, 0.2425, 0.2164, 0.2731, 0.2018, 0.267, 0.1974, 0.2707, 0.1948, 0.2746, 0.1983, 0.2564, 0.2155, 0.2582, 0.2197, 0.2506, 0.2195, 0.2513, 0.2157, 0.267, 0.1974, 0.2668, 0.1922, 0.2706, 0.1914, 0.2707, 0.1948, 0.1989, 0.2514, 0.1945, 0.2504, 0.1967, 0.2462, 0.2004, 0.2487, 0.2058, 0.2468, 0.2054, 0.2543, 0.202, 0.255, 0.2023, 0.2483, 0.2004, 0.2581, 0.197, 0.2578, 0.1945, 0.2504, 0.1989, 0.2514, 0.2054, 0.2543, 0.2056, 0.2572, 0.2027, 0.259, 0.202, 0.255, 0.1995, 0.2621, 0.1968, 0.2606, 0.197, 0.2578, 0.2004, 0.2581, 0.2764, 0.1903, 0.2753, 0.1932, 0.2706, 0.1914, 0.2755, 0.1876, 0.2647, 0.2316, 0.27, 0.2323, 0.2699, 0.2356, 0.2674, 0.2373, 0.2753, 0.1932, 0.2757, 0.1957, 0.2707, 0.1948, 0.2706, 0.1914, 0.2654, 0.2282, 0.2708, 0.23, 0.27, 0.2323, 0.2647, 0.2316, 0.3039, 0.1522, 0.3073, 0.1546, 0.3076, 0.1597, 0.3035, 0.1556, 0.2654, 0.2282, 0.2689, 0.226, 0.2727, 0.2277, 0.2708, 0.23, 0.3043, 0.1465, 0.3076, 0.1454, 0.3073, 0.1546, 0.3039, 0.1522, 0.2689, 0.226, 0.2746, 0.2209, 0.2764, 0.2237, 0.2727, 0.2277, 0.3035, 0.1439, 0.3061, 0.143, 0.3076, 0.1454, 0.3043, 0.1465, 0.2746, 0.2209, 0.2775, 0.2198, 0.2783, 0.2238, 0.2764, 0.2237, 0.2869, 0.2034, 0.2872, 0.207, 0.2821, 0.2077, 0.2837, 0.2045, 0.2775, 0.2198, 0.2817, 0.2228, 0.2801, 0.226, 0.2783, 0.2238, 0.2897, 0.1986, 0.2909, 0.2027, 0.2872, 0.207, 0.2869, 0.2034, 0.2817, 0.2228, 0.2829, 0.2282, 0.2807, 0.2317, 0.2801, 0.226, 0.2903, 0.1946, 0.2923, 0.1954, 0.2909, 0.2027, 0.2897, 0.1986, 0.2829, 0.2282, 0.2819, 0.236, 0.2799, 0.2358, 0.2807, 0.2317, 0.2865, 0.1898, 0.292, 0.1854, 0.2923, 0.1954, 0.2903, 0.1946, 0.2857, 0.1735, 0.29, 0.1785, 0.2831, 0.1787, 0.284, 0.1741, 0.2865, 0.1898, 0.2848, 0.1889, 0.2862, 0.1842, 0.292, 0.1854, 0.2862, 0.1842, 0.282, 0.1799, 0.2831, 0.1787, 0.29, 0.1785, 0.2764, 0.1903, 0.2755, 0.1876, 0.277, 0.1847, 0.2794, 0.1887, 0.2686, 0.2413, 0.2674, 0.2373, 0.2699, 0.2356, 0.2717, 0.2384, 0.2794, 0.1887, 0.277, 0.1847, 0.2812, 0.1846, 0.2823, 0.1884, 0.2724, 0.2433, 0.2686, 0.2413, 0.2717, 0.2384, 0.2735, 0.2396, 0.2862, 0.1842, 0.2848, 0.1889, 0.2823, 0.1884, 0.2812, 0.1846, 0.2801, 0.1811, 0.282, 0.1799, 0.2862, 0.1842, 0.2812, 0.1846, 0.2986, 0.07163, 0.2986, 0.06983, 0.3008, 0.06951, 0.3017, 0.07388, 0.3008, 0.06951, 0.2986, 0.06983, 0.2978, 0.06814, 0.2996, 0.06472, 0.2976, 0.07308, 0.2986, 0.07163, 0.3017, 0.07388, 0.3018, 0.07574, 0.2996, 0.06472, 0.2978, 0.06814, 0.2961, 0.06654, 0.2988, 0.06266, 0.2112, 0.2279, 0.2113, 0.2243, 0.2153, 0.2213, 0.2162, 0.2239, 0.2988, 0.06266, 0.2961, 0.06654, 0.293, 0.06632, 0.2959, 0.06162, 0.2157, 0.2358, 0.2114, 0.2366, 0.2116, 0.2289, 0.2159, 0.2276, 0.2051, 0.2305, 0.2071, 0.2377, 0.204, 0.2387, 0.202, 0.231, 0.2112, 0.2279, 0.2162, 0.2239, 0.2159, 0.2276, 0.2116, 0.2289, 0.2929, 0.06162, 0.2959, 0.06162, 0.293, 0.06632, 0.2923, 0.0659, 0.2125, 0.2415, 0.2099, 0.2408, 0.2092, 0.2372, 0.2114, 0.2366, 0.2092, 0.2372, 0.2099, 0.2408, 0.2077, 0.2426, 0.2071, 0.2377, 0.2116, 0.2289, 0.2114, 0.2366, 0.2092, 0.2372, 0.2084, 0.2299, 0.2092, 0.2372, 0.2071, 0.2377, 0.2051, 0.2305, 0.2084, 0.2299, 0.208, 0.2272, 0.2112, 0.2279, 0.2116, 0.2289, 0.2084, 0.2299, 0.2051, 0.2305, 0.2051, 0.2294, 0.208, 0.2272, 0.2084, 0.2299, 0.2997, 0.2601, 0.2982, 0.2604, 0.2986, 0.2584, 0.2997, 0.2578, 0.1713, 0.2569, 0.1699, 0.2556, 0.1711, 0.2553, 0.1726, 0.2569, 0.3035, 0.2124, 0.3021, 0.2124, 0.3028, 0.2103, 0.3042, 0.2105, 0.1547, 0.2569, 0.1544, 0.2598, 0.1532, 0.2598, 0.1533, 0.2573, 0.3042, 0.2153, 0.3026, 0.2145, 0.3021, 0.2124, 0.3035, 0.2124, 0.2712, 0.2151, 0.2712, 0.2132, 0.2725, 0.2122, 0.2725, 0.2151, 0.267, 0.2129, 0.2685, 0.2128, 0.2684, 0.2152, 0.2668, 0.2143, 0.2805, 0.1694, 0.2828, 0.1699, 0.2829, 0.1706, 0.2812, 0.171, 0.2997, 0.255, 0.2997, 0.2578, 0.2986, 0.2584, 0.2986, 0.2552, 0.1713, 0.2569, 0.1726, 0.2569, 0.1737, 0.2597, 0.1725, 0.2601, 0.1725, 0.2601, 0.1718, 0.2623, 0.1707, 0.2619, 0.1713, 0.26, 0.1703, 0.2574, 0.1713, 0.2569, 0.1725, 0.2601, 0.1713, 0.26, 0.2685, 0.2128, 0.2694, 0.2122, 0.2694, 0.2146, 0.2684, 0.2152, 0.2813, 0.1686, 0.2834, 0.1694, 0.2828, 0.1699, 0.2805, 0.1694, 0.2943, 0.2559, 0.2952, 0.2559, 0.2952, 0.2573, 0.2941, 0.2579, 0.1555, 0.2594, 0.1558, 0.2605, 0.1549, 0.2614, 0.1544, 0.2598, 0.2941, 0.2579, 0.2952, 0.2573, 0.2973, 0.2582, 0.2969, 0.2593, 0.1558, 0.2572, 0.1555, 0.2594, 0.1544, 0.2598, 0.1547, 0.2569, 0.2982, 0.2604, 0.2973, 0.2599, 0.298, 0.2586, 0.2986, 0.2584, 0.1703, 0.2574, 0.1692, 0.2566, 0.1699, 0.2556, 0.1713, 0.2569, 0.2973, 0.255, 0.2973, 0.2582, 0.2952, 0.2573, 0.2952, 0.2559, 0.2812, 0.1672, 0.2834, 0.1662, 0.2834, 0.1694, 0.2813, 0.1686, 0.169, 0.2595, 0.1713, 0.26, 0.1707, 0.2619, 0.1697, 0.2628, 0.1703, 0.2574, 0.1713, 0.26, 0.169, 0.2595, 0.1692, 0.2566, 0.2409, 0.2584, 0.2396, 0.2611, 0.2369, 0.2606, 0.2389, 0.2548, 0.29, 0.1785, 0.2915, 0.1799, 0.2921, 0.1828, 0.2862, 0.1842, 0.2396, 0.2611, 0.2401, 0.2632, 0.2409, 0.2646, 0.2369, 0.2606, 0.2938, 0.1781, 0.2937, 0.1787, 0.2915, 0.1799, 0.29, 0.1785, 0.2137, 0.2431, 0.2125, 0.2415, 0.2154, 0.2402, 0.2153, 0.2425, 0.1737, 0.2541, 0.1726, 0.2569, 0.1711, 0.2553, 0.1722, 0.2539, 0.2125, 0.2415, 0.2114, 0.2366, 0.2157, 0.2358, 0.2154, 0.2402, 0.204, 0.2387, 0.2071, 0.2377, 0.2077, 0.2426, 0.2054, 0.2427, 0.2207, 0.2358, 0.22, 0.2401, 0.2154, 0.2402, 0.2157, 0.2358, 0.192, 0.2313, 0.1941, 0.2364, 0.1904, 0.2385, 0.1887, 0.2335, 0.22, 0.2401, 0.2196, 0.2422, 0.2153, 0.2425, 0.2154, 0.2402, 0.1937, 0.2301, 0.1957, 0.2352, 0.1941, 0.2364, 0.192, 0.2313, 0.2189, 0.2444, 0.2134, 0.2468, 0.2153, 0.2425, 0.2196, 0.2422, 0.1937, 0.2301, 0.1952, 0.2252, 0.1973, 0.2337, 0.1957, 0.2352, 0.2944, 0.07243, 0.2948, 0.06968, 0.2953, 0.06951, 0.295, 0.07203, 0.2953, 0.06951, 0.2948, 0.06968, 0.293, 0.06632, 0.2938, 0.0668, 0.2976, 0.07308, 0.2944, 0.07243, 0.295, 0.07203, 0.2971, 0.07232, 0.3042, 0.1013, 0.3044, 0.1022, 0.3019, 0.0997, 0.3026, 0.09951, 0.2986, 0.07163, 0.2976, 0.07308, 0.2971, 0.07232, 0.2983, 0.07098, 0.3026, 0.09951, 0.3019, 0.0997, 0.302, 0.09734, 0.3027, 0.09727, 0.303, 0.09571, 0.3042, 0.09452, 0.3044, 0.09516, 0.3034, 0.09605, 0.3027, 0.09727, 0.302, 0.09734, 0.303, 0.09571, 0.3034, 0.09605, 0.3017, 0.2603, 0.3018, 0.2591, 0.3036, 0.2591, 0.3035, 0.2603, 0.1158, 0.2608, 0.1171, 0.2608, 0.1176, 0.2621, 0.1163, 0.2621, 0.3018, 0.2591, 0.3015, 0.2569, 0.3037, 0.2572, 0.3036, 0.2591, 0.1158, 0.2588, 0.1176, 0.2586, 0.1171, 0.2608, 0.1158, 0.2608, 0.3015, 0.2569, 0.3017, 0.255, 0.3035, 0.2556, 0.3037, 0.2572, 0.2697, 0.2141, 0.2694, 0.2122, 0.2712, 0.2122, 0.2712, 0.2145, 0.1176, 0.262, 0.1176, 0.2591, 0.1195, 0.2586, 0.1195, 0.2615, 0.2969, 0.06866, 0.2953, 0.06951, 0.2938, 0.0668, 0.2954, 0.06596, 0.2613, 0.2578, 0.259, 0.2573, 0.2592, 0.256, 0.2622, 0.2553, 0.2592, 0.2586, 0.259, 0.2573, 0.2613, 0.2578, 0.2622, 0.2607, 0.2622, 0.2553, 0.2592, 0.256, 0.2604, 0.2548, 0.2274, 0.2165, 0.2282, 0.2146, 0.2282, 0.2182, 0.2257, 0.1953, 0.2253, 0.1931, 0.2264, 0.193, 0.227, 0.1947, 0.2814, 0.179, 0.282, 0.1799, 0.2801, 0.1811, 0.2796, 0.1797, 0.2266, 0.1975, 0.2257, 0.1953, 0.227, 0.1947, 0.2279, 0.1962, 0.2796, 0.1797, 0.2801, 0.1811, 0.2773, 0.1818, 0.2771, 0.18, 0.2764, 0.1903, 0.2794, 0.1887, 0.2801, 0.1899, 0.278, 0.1912, 0.2771, 0.18, 0.2773, 0.1818, 0.2736, 0.1813, 0.2745, 0.1797, 0.2253, 0.1931, 0.2253, 0.1911, 0.2268, 0.1912, 0.2264, 0.193, 0.2825, 0.1775, 0.2831, 0.1787, 0.282, 0.1799, 0.2814, 0.179, 0.2253, 0.1911, 0.2264, 0.1852, 0.2279, 0.1865, 0.2268, 0.1912, 0.278, 0.2351, 0.2799, 0.2358, 0.2764, 0.2394, 0.2752, 0.2387, 0.2903, 0.1946, 0.2897, 0.1986, 0.2885, 0.1977, 0.2889, 0.1943, 0.2787, 0.2316, 0.2807, 0.2317, 0.2799, 0.2358, 0.278, 0.2351, 0.2897, 0.1986, 0.2869, 0.2034, 0.2864, 0.2017, 0.2885, 0.1977, 0.2788, 0.2272, 0.2801, 0.226, 0.2807, 0.2317, 0.2787, 0.2316, 0.2869, 0.2034, 0.2837, 0.2045, 0.2836, 0.2024, 0.2864, 0.2017, 0.2771, 0.2256, 0.2783, 0.2238, 0.2801, 0.226, 0.2788, 0.2272, 0.2837, 0.2045, 0.281, 0.2037, 0.2814, 0.202, 0.2836, 0.2024, 0.2265, 0.2056, 0.2275, 0.2062, 0.2269, 0.2089, 0.2258, 0.2075, 0.281, 0.2037, 0.2777, 0.1986, 0.279, 0.1973, 0.2814, 0.202, 0.2253, 0.2007, 0.2274, 0.2007, 0.2275, 0.2062, 0.2265, 0.2056, 0.2777, 0.1986, 0.2757, 0.1957, 0.2773, 0.1953, 0.279, 0.1973, 0.2265, 0.1985, 0.2275, 0.1975, 0.2274, 0.2007, 0.2253, 0.2007, 0.2757, 0.1957, 0.2753, 0.1932, 0.277, 0.1933, 0.2773, 0.1953, 0.2725, 0.1784, 0.2712, 0.1795, 0.2703, 0.1777, 0.2717, 0.1769, 0.2753, 0.1932, 0.2764, 0.1903, 0.278, 0.1912, 0.277, 0.1933, 0.2745, 0.1797, 0.2736, 0.1813, 0.2712, 0.1795, 0.2725, 0.1784, 0.277, 0.1933, 0.278, 0.1912, 0.2786, 0.1921, 0.2778, 0.1935, 0.1451, 0.2591, 0.1442, 0.2598, 0.1435, 0.2574, 0.1442, 0.2574, 0.2773, 0.1953, 0.277, 0.1933, 0.2778, 0.1935, 0.278, 0.1953, 0.1442, 0.2574, 0.1435, 0.2574, 0.1438, 0.2554, 0.1445, 0.2556, 0.2254, 0.2114, 0.227, 0.2089, 0.2274, 0.2095, 0.2262, 0.2116, 0.1445, 0.2556, 0.1438, 0.2554, 0.1441, 0.2534, 0.1449, 0.2535, 0.2253, 0.2162, 0.2254, 0.2114, 0.2262, 0.2116, 0.2264, 0.2159, 0.1449, 0.2535, 0.1441, 0.2534, 0.1472, 0.2493, 0.1478, 0.2503, 0.2256, 0.2181, 0.2253, 0.2162, 0.2264, 0.2159, 0.2266, 0.2177, 0.1635, 0.2593, 0.1627, 0.2602, 0.1614, 0.2587, 0.1623, 0.258, 0.2268, 0.22, 0.2256, 0.2181, 0.2266, 0.2177, 0.2274, 0.219, 0.1623, 0.258, 0.1614, 0.2587, 0.1605, 0.2559, 0.1616, 0.2559, 0.2885, 0.1977, 0.2864, 0.2017, 0.2856, 0.2011, 0.2879, 0.1976, 0.1616, 0.2559, 0.1605, 0.2559, 0.1613, 0.2518, 0.1621, 0.252, 0.2889, 0.1943, 0.2885, 0.1977, 0.2879, 0.1976, 0.2882, 0.1947, 0.1621, 0.252, 0.1613, 0.2518, 0.1629, 0.2493, 0.1635, 0.25, 0.2863, 0.19, 0.2889, 0.1943, 0.2882, 0.1947, 0.2859, 0.1908, 0.3059, 0.2443, 0.3053, 0.2448, 0.3042, 0.2404, 0.305, 0.2405, 0.2845, 0.1893, 0.2863, 0.19, 0.2859, 0.1908, 0.2841, 0.1902, 0.305, 0.2405, 0.3042, 0.2404, 0.3047, 0.2385, 0.3055, 0.2386, 0.278, 0.1912, 0.2801, 0.1899, 0.2802, 0.1907, 0.2786, 0.1921, 0.1463, 0.261, 0.1457, 0.2616, 0.1442, 0.2598, 0.1451, 0.2591, 0.2801, 0.1899, 0.2825, 0.1892, 0.2824, 0.1903, 0.2802, 0.1907, 0.1478, 0.2618, 0.1472, 0.2628, 0.1457, 0.2616, 0.1463, 0.261, 0.2825, 0.1892, 0.2845, 0.1893, 0.2841, 0.1902, 0.2824, 0.1903, 0.3055, 0.2386, 0.3047, 0.2385, 0.3048, 0.2367, 0.3059, 0.2371, 0.2056, 0.2572, 0.2054, 0.2543, 0.2095, 0.2543, 0.2099, 0.2579, 0.2275, 0.2497, 0.2227, 0.2493, 0.223, 0.2465, 0.2272, 0.2458, 0.2054, 0.2543, 0.2058, 0.2468, 0.2099, 0.2476, 0.2095, 0.2543, 0.2257, 0.2554, 0.2207, 0.2557, 0.2227, 0.2493, 0.2275, 0.2497, 0.2943, 0.1553, 0.2911, 0.1526, 0.2943, 0.1487, 0.2968, 0.1513, 0.2275, 0.2596, 0.2225, 0.2607, 0.2207, 0.2557, 0.2257, 0.2554, 0.2911, 0.1526, 0.2889, 0.1454, 0.2923, 0.1425, 0.2943, 0.1487, 0.2487, 0.2232, 0.2506, 0.2195, 0.2582, 0.2197, 0.2551, 0.2233, 0.2889, 0.1454, 0.2859, 0.1378, 0.2898, 0.1357, 0.2923, 0.1425, 0.2418, 0.224, 0.2429, 0.2202, 0.2506, 0.2195, 0.2487, 0.2232, 0.2859, 0.1378, 0.2835, 0.1334, 0.2881, 0.132, 0.2898, 0.1357, 0.238, 0.2244, 0.2383, 0.2205, 0.2429, 0.2202, 0.2418, 0.224, 0.2835, 0.1334, 0.2884, 0.126, 0.2912, 0.1262, 0.2881, 0.132, 0.3006, 0.1523, 0.2981, 0.1513, 0.3006, 0.143, 0.3035, 0.1455, 0.2679, 0.1558, 0.2612, 0.1621, 0.2596, 0.1581, 0.266, 0.1539, 0.3002, 0.1596, 0.2968, 0.1593, 0.2981, 0.1513, 0.3006, 0.1523, 0.2612, 0.1621, 0.2549, 0.1643, 0.2549, 0.1619, 0.2596, 0.1581, 0.3008, 0.1649, 0.2989, 0.1657, 0.2968, 0.1593, 0.3002, 0.1596, 0.2342, 0.1665, 0.2353, 0.1642, 0.2403, 0.1616, 0.2381, 0.1665, 0.2875, 0.2326, 0.2888, 0.2273, 0.2918, 0.2269, 0.2919, 0.2312, 0.299, 0.2249, 0.2918, 0.2269, 0.2905, 0.2243, 0.297, 0.2218, 0.2919, 0.2312, 0.2918, 0.2269, 0.299, 0.2249, 0.2987, 0.2296, 0.3053, 0.2248, 0.299, 0.2249, 0.297, 0.2218, 0.3032, 0.2202, 0.2987, 0.2296, 0.299, 0.2249, 0.3053, 0.2248, 0.3051, 0.2293, 0.1219, 0.2537, 0.1227, 0.2493, 0.1264, 0.2502, 0.1257, 0.2545, 0.3055, 0.06715, 0.3031, 0.06887, 0.3021, 0.06342, 0.3043, 0.06203, 0.1217, 0.2576, 0.1219, 0.2537, 0.1257, 0.2545, 0.1255, 0.259, 0.2941, 0.2563, 0.2941, 0.2601, 0.2909, 0.2591, 0.2907, 0.255, 0.1211, 0.2596, 0.1217, 0.2576, 0.1255, 0.259, 0.1264, 0.263, 0.3047, 0.2336, 0.3069, 0.2349, 0.3056, 0.2367, 0.2983, 0.2343, 0.2804, 0.2497, 0.2816, 0.2449, 0.2862, 0.2478, 0.2862, 0.253, 0.1885, 0.2462, 0.1807, 0.2461, 0.1843, 0.2424, 0.1934, 0.2427, 0.2949, 0.2184, 0.297, 0.2218, 0.2905, 0.2243, 0.2889, 0.2216, 0.2919, 0.2312, 0.2987, 0.2296, 0.2983, 0.2343, 0.2918, 0.2354, 0.2949, 0.2184, 0.3009, 0.2155, 0.3032, 0.2202, 0.297, 0.2218, 0.3051, 0.2293, 0.3047, 0.2336, 0.2983, 0.2343, 0.2987, 0.2296, 0.2447, 0.1647, 0.2421, 0.1661, 0.2381, 0.1665, 0.2403, 0.1616, 0.2919, 0.2312, 0.2918, 0.2354, 0.2875, 0.2367, 0.2875, 0.2326, 0.2804, 0.2557, 0.2804, 0.2497, 0.2862, 0.253, 0.2858, 0.2565, 0.1934, 0.2427, 0.1843, 0.2424, 0.1904, 0.2385, 0.1965, 0.2402, 0.2816, 0.2591, 0.2853, 0.2586, 0.2844, 0.2604, 0.2819, 0.2608, 0.1982, 0.2366, 0.1977, 0.2384, 0.1941, 0.2364, 0.1957, 0.2352, 0.2804, 0.2557, 0.2858, 0.2565, 0.2853, 0.2586, 0.2816, 0.2591, 0.1977, 0.2384, 0.1965, 0.2402, 0.1904, 0.2385, 0.1941, 0.2364, 0.2822, 0.2628, 0.2819, 0.2608, 0.2844, 0.2604, 0.2836, 0.2622, 0.1982, 0.2366, 0.1957, 0.2352, 0.1973, 0.2337, 0.1989, 0.235, 0.2491, 0.1671, 0.2486, 0.1651, 0.2549, 0.1619, 0.2549, 0.1643, 0.3008, 0.1649, 0.3035, 0.1713, 0.3022, 0.1713, 0.2989, 0.1657, 0.2311, 0.1251, 0.2405, 0.1281, 0.2385, 0.1344, 0.2282, 0.1331, 0.1755, 0.1956, 0.1789, 0.2021, 0.1706, 0.2108, 0.1659, 0.2025, 0.2282, 0.1331, 0.2385, 0.1344, 0.238, 0.1446, 0.2289, 0.1448, 0.1729, 0.1887, 0.1755, 0.1956, 0.1659, 0.2025, 0.1641, 0.1935, 0.2289, 0.1448, 0.238, 0.1446, 0.2402, 0.1584, 0.2345, 0.1612, 0.2138, 0.2132, 0.2253, 0.2108, 0.2247, 0.22, 0.2115, 0.2199, 0.2345, 0.1612, 0.2402, 0.1584, 0.2403, 0.1616, 0.2353, 0.1642, 0.2113, 0.2141, 0.2138, 0.2132, 0.2115, 0.2199, 0.2093, 0.22, 0.2447, 0.1647, 0.2403, 0.1616, 0.2402, 0.1584, 0.246, 0.1645, 0.2008, 0.2462, 0.1988, 0.2437, 0.1965, 0.2402, 0.1977, 0.2384, 0.266, 0.1539, 0.2596, 0.1581, 0.2572, 0.1482, 0.2649, 0.1433, 0.2185, 0.1935, 0.2071, 0.195, 0.2082, 0.1876, 0.2168, 0.1852, 0.1813, 0.2222, 0.1694, 0.2252, 0.164, 0.2138, 0.1706, 0.2108, 0.1789, 0.2021, 0.1899, 0.2091, 0.1813, 0.2222, 0.1706, 0.2108, 0.2668, 0.1982, 0.2582, 0.2086, 0.2537, 0.2024, 0.2612, 0.1908, 0.2532, 0.2458, 0.2538, 0.2358, 0.2647, 0.2349, 0.2639, 0.247, 0.2612, 0.1908, 0.2537, 0.2024, 0.2462, 0.1963, 0.2501, 0.1816, 0.2593, 0.1735, 0.2668, 0.1796, 0.2612, 0.1908, 0.2501, 0.1816, 0.2501, 0.1816, 0.2462, 0.1963, 0.2309, 0.1909, 0.2371, 0.1761, 0.1899, 0.2091, 0.2014, 0.2142, 0.1909, 0.2252, 0.1813, 0.2222, 0.2898, 0.1357, 0.2881, 0.132, 0.2925, 0.1314, 0.2957, 0.1333, 0.2385, 0.2283, 0.238, 0.2244, 0.2418, 0.224, 0.2411, 0.2305, 0.2797, 0.1546, 0.2812, 0.1569, 0.2743, 0.1604, 0.2701, 0.1558, 0.2391, 0.2361, 0.2385, 0.2283, 0.2411, 0.2305, 0.245, 0.2397, 0.2489, 0.21, 0.2451, 0.2155, 0.2414, 0.2106, 0.2448, 0.2049, 0.2385, 0.2441, 0.2391, 0.2361, 0.245, 0.2397, 0.2442, 0.2478, 0.2448, 0.2049, 0.2414, 0.2106, 0.235, 0.206, 0.2384, 0.2001, 0.2348, 0.2508, 0.2385, 0.2441, 0.2442, 0.2478, 0.2407, 0.2548, 0.2282, 0.2043, 0.2287, 0.1973, 0.2384, 0.2001, 0.235, 0.206, 0.201, 0.2076, 0.1918, 0.2022, 0.1949, 0.1959, 0.202, 0.2005, 0.2309, 0.1909, 0.2462, 0.1963, 0.2384, 0.2001, 0.2287, 0.1973, 0.201, 0.2076, 0.2014, 0.2142, 0.1899, 0.2091, 0.1918, 0.2022, 0.2462, 0.1963, 0.2537, 0.2024, 0.2448, 0.2049, 0.2384, 0.2001, 0.2442, 0.2478, 0.2532, 0.2458, 0.2494, 0.2548, 0.2407, 0.2548, 0.2537, 0.2024, 0.2582, 0.2086, 0.2489, 0.21, 0.2448, 0.2049, 0.245, 0.2397, 0.2538, 0.2358, 0.2532, 0.2458, 0.2442, 0.2478, 0.2679, 0.1471, 0.2796, 0.1472, 0.2797, 0.1546, 0.2701, 0.1558, 0.2411, 0.2305, 0.2475, 0.2267, 0.2538, 0.2358, 0.245, 0.2397, 0.2923, 0.1425, 0.2898, 0.1357, 0.2957, 0.1333, 0.2958, 0.1404, 0.2411, 0.2305, 0.2418, 0.224, 0.2487, 0.2232, 0.2475, 0.2267, 0.2813, 0.132, 0.2796, 0.1472, 0.2679, 0.1471, 0.2689, 0.1332, 0.2718, 0.1214, 0.2835, 0.1211, 0.2813, 0.132, 0.2689, 0.1332, 0.1435, 0.2609, 0.1379, 0.2575, 0.1383, 0.2532, 0.1435, 0.2493, 0.1643, 0.2627, 0.164, 0.2589, 0.169, 0.2539, 0.169, 0.2645, 0.2321, 0.2548, 0.2321, 0.2648, 0.2282, 0.2637, 0.2301, 0.2554, 0.2475, 0.2267, 0.2487, 0.2232, 0.2547, 0.2209, 0.2592, 0.2233, 0.2948, 0.2142, 0.2938, 0.211, 0.2984, 0.2103, 0.2984, 0.2103, 0.2984, 0.2153, 0.2948, 0.2142, 0.2881, 0.132, 0.2912, 0.1262, 0.2968, 0.1211, 0.2925, 0.1314, 0.2298, 0.2352, 0.2322, 0.2248, 0.238, 0.2244, 0.2385, 0.2283, 0.2835, 0.1654, 0.28, 0.1662, 0.2743, 0.1604, 0.2812, 0.1569, 0.2391, 0.2361, 0.2308, 0.2391, 0.2298, 0.2352, 0.2385, 0.2283, 0.2359, 0.2141, 0.2334, 0.21, 0.2414, 0.2106, 0.2451, 0.2155, 0.2385, 0.2441, 0.2306, 0.244, 0.2308, 0.2391, 0.2391, 0.2361, 0.1317, 0.2493, 0.1379, 0.2522, 0.1379, 0.2597, 0.1324, 0.257, 0.2385, 0.2441, 0.2348, 0.2508, 0.2284, 0.2506, 0.2306, 0.244, 0.2402, 0.1584, 0.238, 0.1446, 0.2439, 0.1439, 0.2485, 0.1539, 0.224, 0.205, 0.2253, 0.2108, 0.2138, 0.2132, 0.2139, 0.2041, 0.2572, 0.1482, 0.2485, 0.1539, 0.2439, 0.1439, 0.2495, 0.1434, 0.224, 0.205, 0.2139, 0.2041, 0.2185, 0.1935, 0.2239, 0.1993, 0.2596, 0.1581, 0.2549, 0.1619, 0.2485, 0.1539, 0.2572, 0.1482, 0.2139, 0.2041, 0.2048, 0.2008, 0.2071, 0.195, 0.2185, 0.1935, 0.2549, 0.1619, 0.2474, 0.1649, 0.246, 0.1645, 0.2485, 0.1539, 0.2055, 0.2101, 0.2036, 0.2091, 0.2048, 0.2008, 0.2139, 0.2041, 0.246, 0.1645, 0.2402, 0.1584, 0.2485, 0.1539, 0.2139, 0.2041, 0.2138, 0.2132, 0.2055, 0.2101, 0.3005, 0.255, 0.3015, 0.2623, 0.2997, 0.2623, 0.2036, 0.2091, 0.202, 0.2082, 0.2048, 0.2008, 0.2572, 0.1293, 0.2492, 0.1339, 0.2448, 0.131, 0.2529, 0.1251, 0.1824, 0.1971, 0.186, 0.1919, 0.1949, 0.1959, 0.1918, 0.2022, 0.2499, 0.1211, 0.2529, 0.1251, 0.2448, 0.131, 0.2405, 0.1281, 0.1824, 0.1971, 0.1918, 0.2022, 0.1899, 0.2091, 0.1789, 0.2021, 0.2495, 0.1434, 0.2439, 0.1439, 0.2448, 0.131, 0.2492, 0.1339, 0.1824, 0.1971, 0.1788, 0.1882, 0.1843, 0.1862, 0.186, 0.1919, 0.238, 0.1446, 0.2385, 0.1344, 0.2448, 0.131, 0.2439, 0.1439, 0.1824, 0.1971, 0.1755, 0.1956, 0.1729, 0.1887, 0.1788, 0.1882, 0.2405, 0.1281, 0.2448, 0.131, 0.2385, 0.1344, 0.1755, 0.1956, 0.1824, 0.1971, 0.1789, 0.2021, 0.1643, 0.2467, 0.164, 0.2413, 0.1658, 0.2411, 0.1659, 0.2452, 0.264, 0.2594, 0.2622, 0.2588, 0.2627, 0.2548, 0.264, 0.2565, 0.1643, 0.2467, 0.1659, 0.2452, 0.1682, 0.2512, 0.1671, 0.2539, 0.3044, 0.2147, 0.3042, 0.2098, 0.3059, 0.2097, 0.3059, 0.2153, 0.1671, 0.2539, 0.1682, 0.2512, 0.1736, 0.2511, 0.1741, 0.2539, 0.3052, 0.1087, 0.3022, 0.1049, 0.3025, 0.1023, 0.307, 0.1069, 0.1741, 0.2539, 0.1736, 0.2511, 0.1786, 0.2467, 0.1804, 0.2484, 0.3053, 0.1156, 0.3052, 0.1087, 0.307, 0.1069, 0.307, 0.1157, 0.1804, 0.2484, 0.1786, 0.2467, 0.1788, 0.2391, 0.1807, 0.2387, 0.298, 0.08706, 0.2976, 0.09443, 0.2965, 0.09636, 0.2961, 0.08675, 0.1807, 0.2387, 0.1788, 0.2391, 0.176, 0.2311, 0.1771, 0.2287, 0.3019, 0.07945, 0.298, 0.08706, 0.2961, 0.08675, 0.3007, 0.07699, 0.1788, 0.2391, 0.178, 0.2408, 0.1758, 0.2343, 0.176, 0.2311, 0.2431, 0.2611, 0.2427, 0.2548, 0.2445, 0.2564, 0.2445, 0.2636, 0.3058, 0.1668, 0.3045, 0.167, 0.3052, 0.1613, 0.307, 0.1597, 0.3019, 0.1197, 0.304, 0.1153, 0.3053, 0.1156, 0.3029, 0.1211, 0.307, 0.173, 0.3054, 0.1718, 0.3045, 0.167, 0.3058, 0.1668, 0.304, 0.1153, 0.3041, 0.1101, 0.3052, 0.1087, 0.3053, 0.1156, 0.1579, 0.2626, 0.1558, 0.2607, 0.156, 0.2569, 0.1579, 0.2575, 0.3041, 0.1101, 0.3016, 0.1074, 0.3022, 0.1049, 0.3052, 0.1087, 0.1659, 0.2452, 0.1681, 0.2454, 0.1702, 0.2504, 0.1682, 0.2512, 0.3024, 0.1927, 0.3018, 0.1873, 0.3046, 0.1859, 0.3053, 0.1924, 0.1659, 0.2452, 0.1658, 0.2411, 0.1678, 0.2419, 0.1681, 0.2454, 0.3013, 0.1839, 0.3036, 0.1821, 0.3046, 0.1859, 0.3018, 0.1873, 0.2572, 0.1482, 0.2495, 0.1434, 0.2541, 0.1411, 0.256, 0.1436, 0.2244, 0.1942, 0.2239, 0.1993, 0.2185, 0.1935, 0.2215, 0.1933, 0.1739, 0.2252, 0.1771, 0.2287, 0.176, 0.2311, 0.1731, 0.2298, 0.2781, 0.1662, 0.2805, 0.1676, 0.2805, 0.1733, 0.2768, 0.17, 0.2649, 0.1433, 0.2572, 0.1482, 0.256, 0.1436, 0.2653, 0.1392, 0.2173, 0.2482, 0.2202, 0.2468, 0.2202, 0.2566, 0.2179, 0.2593, 0.165, 0.238, 0.1665, 0.2381, 0.1658, 0.2411, 0.164, 0.2413, 0.264, 0.2594, 0.2637, 0.2626, 0.2626, 0.262, 0.2622, 0.2588, 0.178, 0.2559, 0.1777, 0.2573, 0.1747, 0.2571, 0.1746, 0.2539, 0.2409, 0.2603, 0.2431, 0.2611, 0.2445, 0.2636, 0.241, 0.2643, 0.303, 0.1263, 0.3004, 0.1222, 0.3022, 0.1211, 0.3034, 0.1251, 0.3056, 0.2611, 0.3044, 0.261, 0.3037, 0.2562, 0.305, 0.2567, 0.2995, 0.1252, 0.3004, 0.1222, 0.303, 0.1263, 0.3006, 0.1267, 0.2985, 0.2136, 0.3014, 0.2103, 0.3021, 0.2133, 0.3007, 0.2136, 0.259, 0.1349, 0.2596, 0.1365, 0.255, 0.1398, 0.2558, 0.1364, 0.2945, 0.1756, 0.2987, 0.1784, 0.2973, 0.1805, 0.2946, 0.1783, 0.1665, 0.2381, 0.1681, 0.2357, 0.1697, 0.2371, 0.1686, 0.2393, 0.2973, 0.1805, 0.2987, 0.1784, 0.3012, 0.1798, 0.2997, 0.1819, 0.1658, 0.2411, 0.1665, 0.2381, 0.1686, 0.2393, 0.1678, 0.2419, 0.2997, 0.1819, 0.3012, 0.1798, 0.3036, 0.1821, 0.3013, 0.1839, 0.2653, 0.1392, 0.2596, 0.1365, 0.2622, 0.1351, 0.2625, 0.1349, 0.2292, 0.2438, 0.2282, 0.2431, 0.2308, 0.2391, 0.2306, 0.244, 0.2653, 0.1392, 0.256, 0.1436, 0.255, 0.1398, 0.2596, 0.1365, 0.2945, 0.1756, 0.2959, 0.1735, 0.3053, 0.1772, 0.2987, 0.1784, 0.256, 0.1436, 0.2541, 0.1411, 0.255, 0.1398, 0.2967, 0.1593, 0.2954, 0.1582, 0.2967, 0.1553, 0.2638, 0.1321, 0.2617, 0.1339, 0.2608, 0.1324, 0.2629, 0.1307, 0.2985, 0.1829, 0.2997, 0.1819, 0.3013, 0.1839, 0.3, 0.1851, 0.2617, 0.1339, 0.259, 0.1349, 0.2586, 0.1335, 0.2608, 0.1324, 0.2965, 0.1816, 0.2973, 0.1805, 0.2997, 0.1819, 0.2985, 0.1829, 0.259, 0.1349, 0.2558, 0.1364, 0.2554, 0.135, 0.2586, 0.1335, 0.2938, 0.1794, 0.2946, 0.1783, 0.2973, 0.1805, 0.2965, 0.1816, 0.2726, 0.2142, 0.2725, 0.2123, 0.274, 0.2122, 0.2739, 0.2142, 0.3004, 0.2151, 0.3007, 0.2136, 0.3021, 0.2133, 0.3021, 0.2148, 0.3006, 0.1267, 0.303, 0.1263, 0.3032, 0.1272, 0.301, 0.1275, 0.2984, 0.2151, 0.2985, 0.2136, 0.3007, 0.2136, 0.3004, 0.2151, 0.272, 0.1732, 0.272, 0.1717, 0.2735, 0.1717, 0.2735, 0.1733, 0.3056, 0.2557, 0.305, 0.2567, 0.3037, 0.2562, 0.3042, 0.255, 0.1747, 0.2571, 0.1777, 0.2573, 0.1765, 0.2581, 0.1737, 0.258, 0.3051, 0.09258, 0.3064, 0.09321, 0.3047, 0.09452, 0.3034, 0.09404, 0.2653, 0.1291, 0.2638, 0.1321, 0.2629, 0.1307, 0.2647, 0.1276, 0.3, 0.1851, 0.3013, 0.1839, 0.3018, 0.1873, 0.3006, 0.1887, 0.2679, 0.1258, 0.2653, 0.1291, 0.2647, 0.1276, 0.2673, 0.1246, 0.3006, 0.1887, 0.3018, 0.1873, 0.3024, 0.1927, 0.3013, 0.1939, 0.2501, 0.2597, 0.2517, 0.2634, 0.2506, 0.263, 0.2487, 0.2595, 0.2019, 0.2555, 0.2005, 0.2563, 0.2004, 0.2524, 0.2019, 0.2516, 0.2517, 0.255, 0.2501, 0.2597, 0.2487, 0.2595, 0.2505, 0.2548, 0.3051, 0.07699, 0.3064, 0.07808, 0.3034, 0.08091, 0.3023, 0.07991, 0.3052, 0.1613, 0.3045, 0.167, 0.3035, 0.1676, 0.3036, 0.1619, 0.3023, 0.07991, 0.3034, 0.08091, 0.3033, 0.08688, 0.3019, 0.08609, 0.1777, 0.2573, 0.178, 0.2623, 0.1771, 0.2634, 0.1765, 0.2581, 0.3019, 0.08609, 0.3033, 0.08688, 0.3064, 0.09321, 0.3051, 0.09258, 0.301, 0.1275, 0.3032, 0.1272, 0.3031, 0.1302, 0.3011, 0.1296, 0.1277, 0.2536, 0.1284, 0.2509, 0.1301, 0.252, 0.1295, 0.2539, 0.3011, 0.1296, 0.3031, 0.1302, 0.3022, 0.1331, 0.3003, 0.1325, 0.128, 0.2562, 0.1277, 0.2536, 0.1295, 0.2539, 0.1295, 0.2568, 0.3003, 0.1325, 0.3022, 0.1331, 0.3013, 0.1355, 0.2994, 0.135, 0.1282, 0.2588, 0.128, 0.2562, 0.1295, 0.2568, 0.1298, 0.2593, 0.2994, 0.135, 0.3013, 0.1355, 0.3014, 0.1373, 0.2993, 0.1375, 0.1276, 0.2604, 0.1282, 0.2588, 0.1298, 0.2593, 0.1293, 0.2615, 0.2971, 0.1375, 0.2968, 0.1337, 0.2994, 0.135, 0.2993, 0.1375, 0.1298, 0.2593, 0.1317, 0.2596, 0.1317, 0.2619, 0.1293, 0.2615, 0.2975, 0.1311, 0.3003, 0.1325, 0.2994, 0.135, 0.2968, 0.1337, 0.2989, 0.1872, 0.2973, 0.1852, 0.2985, 0.1829, 0.3, 0.1851, 0.2975, 0.1311, 0.2986, 0.1291, 0.3011, 0.1296, 0.3003, 0.1325, 0.1295, 0.2539, 0.1315, 0.2547, 0.1317, 0.2571, 0.1295, 0.2568, 0.301, 0.1275, 0.3011, 0.1296, 0.2986, 0.1291, 0.2997, 0.1262, 0.1315, 0.2547, 0.1295, 0.2539, 0.1301, 0.252, 0.1317, 0.2512, 0.1133, 0.2586, 0.1158, 0.2586, 0.1158, 0.2624, 0.1143, 0.2599, 0.1277, 0.2536, 0.1264, 0.2509, 0.1287, 0.2493, 0.1284, 0.2509, 0.3066, 0.1334, 0.3022, 0.1331, 0.3031, 0.1302, 0.3044, 0.1268, 0.3036, 0.2065, 0.3032, 0.2037, 0.307, 0.2034, 0.3033, 0.2096, 0.3066, 0.1396, 0.3013, 0.1355, 0.3022, 0.1331, 0.3066, 0.1334, 0.3032, 0.2037, 0.3024, 0.2013, 0.307, 0.1971, 0.307, 0.2034, 0.3028, 0.143, 0.3014, 0.1373, 0.3013, 0.1355, 0.3066, 0.1396, 0.3024, 0.2013, 0.3021, 0.1994, 0.3042, 0.1939, 0.307, 0.1971, 0.2989, 0.1424, 0.2993, 0.1375, 0.3014, 0.1373, 0.3028, 0.143, 0.2559, 0.2594, 0.2541, 0.2603, 0.2526, 0.257, 0.2559, 0.2548, 0.2971, 0.1375, 0.2993, 0.1375, 0.2989, 0.1424, 0.2526, 0.257, 0.2541, 0.2603, 0.2517, 0.2608, 0.2255, 0.2374, 0.2281, 0.2458, 0.2224, 0.2429, 0.2207, 0.2353, 0.2959, 0.07932, 0.3007, 0.07699, 0.2961, 0.08675, 0.2923, 0.0883, 0.226, 0.228, 0.2255, 0.2374, 0.2207, 0.2353, 0.2234, 0.2262, 0.2923, 0.0883, 0.2961, 0.08675, 0.2965, 0.09636, 0.2939, 0.0981, 0.2281, 0.2206, 0.226, 0.228, 0.2234, 0.2262, 0.2259, 0.22, 0.2939, 0.0981, 0.2965, 0.09636, 0.3019, 0.1014, 0.2994, 0.1023, 0.189, 0.2575, 0.1888, 0.2511, 0.1908, 0.2497, 0.1925, 0.2554, 0.272, 0.1734, 0.2694, 0.1731, 0.2679, 0.1662, 0.272, 0.1666, 0.1896, 0.2631, 0.189, 0.2575, 0.1925, 0.2554, 0.1945, 0.2609, 0.2681, 0.2633, 0.2647, 0.2609, 0.2653, 0.2532, 0.2699, 0.256, 0.1211, 0.2532, 0.1202, 0.2581, 0.1149, 0.2586, 0.1162, 0.2533, 0.2699, 0.256, 0.2653, 0.2532, 0.2665, 0.248, 0.2706, 0.2497, 0.3042, 0.2476, 0.2877, 0.2463, 0.2875, 0.2367, 0.3031, 0.2413, 0.2804, 0.2449, 0.2804, 0.2545, 0.2699, 0.256, 0.2706, 0.2497, 0.3042, 0.2476, 0.304, 0.255, 0.2906, 0.255, 0.2877, 0.2463, 0.2945, 0.1152, 0.2962, 0.1023, 0.3016, 0.1042, 0.3016, 0.1205, 0.1925, 0.2554, 0.1908, 0.2497, 0.1945, 0.2462, 0.2945, 0.1152, 0.2923, 0.1076, 0.2962, 0.1023, 0.1133, 0.2493, 0.1211, 0.2497, 0.1211, 0.2532, 0.1162, 0.2533, 0.2665, 0.248, 0.2682, 0.2453, 0.2752, 0.2479, 0.2706, 0.2497, 0.2572, 0.1293, 0.2621, 0.1288, 0.2517, 0.1376, 0.2492, 0.1339, 0.1875, 0.1852, 0.1998, 0.1962, 0.1949, 0.1959, 0.186, 0.1919, 0.2326, 0.2573, 0.2369, 0.2548, 0.2369, 0.2613, 0.2321, 0.263, 0.1478, 0.2534, 0.1532, 0.2493, 0.1532, 0.2585, 0.149, 0.2598])
me_thingtokeep.materials.append(mat_monkey)
me_thingtokeep.use_remesh_fix_poles = True
me_thingtokeep.use_remesh_preserve_attributes = False
me_thingtokeep.use_mirror_vertex_groups = False
me_thingtokeep.update()

# ---- objects
ob_light = bpy.data.objects.new('Light', light_light)
ob_camera = bpy.data.objects.new('Camera', cam_camera)
ob_thingtokeep = bpy.data.objects.new('thingtokeep', me_thingtokeep)

# ---- transforms, parenting, visibility, modifiers, constraints
ob_light.location = (4.076, 1.005, 5.904)
ob_light.rotation_euler = (0.6503, 0.05522, 1.866)
ob_light.lock_rotations_4d = False
ob_light.empty_display_type = 'ARROWS'
ob_light.color = (0.0, 0.0, 0.0, 0.0)
ob_light.lineart.crease_threshold = 0.0
ob_camera.location = (7.359, -6.926, 4.958)
ob_camera.rotation_euler = (1.109, 0.0, 0.8149)
ob_camera.lock_rotations_4d = False
ob_camera.empty_display_type = 'ARROWS'
ob_camera.color = (0.0, 0.0, 0.0, 0.0)
ob_camera.display_type = 'WIRE'
ob_camera.lineart.crease_threshold = 0.0
ob_thingtokeep.location = (2.333, 0.0, 0.0)
ob_thingtokeep.lineart.crease_threshold = 0.0

# ---- collection membership
col_collection.objects.link(ob_light)
col_collection.objects.link(ob_camera)
col_collection.objects.link(ob_thingtokeep)

# ---- scene / render settings (as saved in the file)
scene.camera = ob_camera
scene.frame_start = 1; scene.frame_end = 250; scene.frame_set(1)
scene.render.engine = 'CYCLES'
scene.cycles.use_denoising = False
scene.cycles.samples = 128
scene.cycles.sampling_pattern = 'TABULATED_SOBOL'
scene.cycles.use_adaptive_sampling = False
scene.cycles.use_light_tree = False
scene.view_settings.view_transform = 'Filmic'
bpy.context.view_layer.update()
